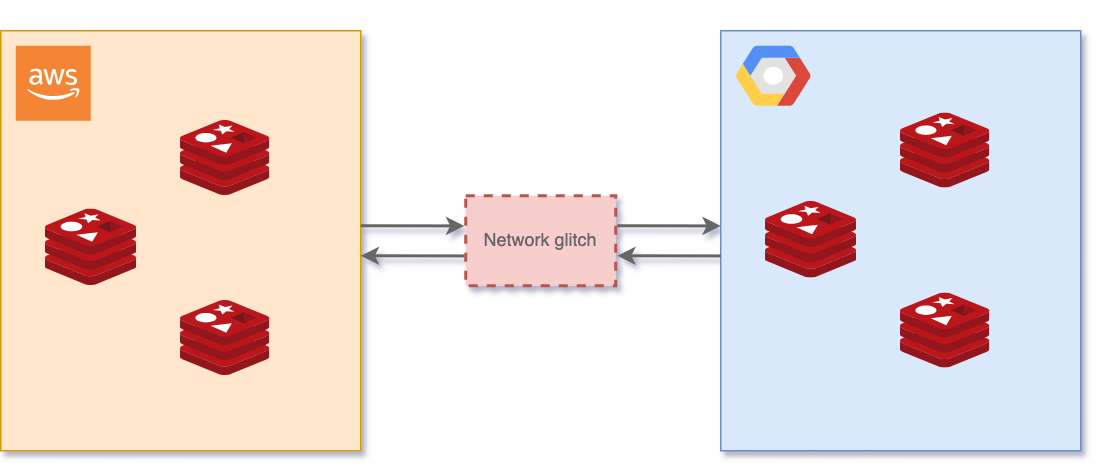

The diagram above was exported from draw.io. Its source (the exported page's mxGraphModel, read from the mxfile embedded in the PNG):
<mxGraphModel dx="954" dy="674" grid="1" gridSize="10" guides="1" tooltips="1" connect="1" arrows="1" fold="1" page="1" pageScale="1" pageWidth="827" pageHeight="1169" math="0" shadow="0">
  <root>
    <mxCell id="0" />
    <mxCell id="1" parent="0" />
    <mxCell id="JrnWknX_qh0OFRoo8AEq-7" value="" style="rounded=0;whiteSpace=wrap;html=1;fillColor=#ffe6cc;strokeColor=#d79b00;" parent="1" vertex="1">
      <mxGeometry x="40" y="80" width="240" height="280" as="geometry" />
    </mxCell>
    <mxCell id="JrnWknX_qh0OFRoo8AEq-9" value="" style="rounded=0;whiteSpace=wrap;html=1;fillColor=#dae8fc;strokeColor=#6c8ebf;" parent="1" vertex="1">
      <mxGeometry x="520" y="80" width="240" height="280" as="geometry" />
    </mxCell>
    <mxCell id="JrnWknX_qh0OFRoo8AEq-6" value="" style="shape=mxgraph.gcp2.google_cloud_platform;fillColor=#F6F6F6;strokeColor=none;shadow=0;gradientColor=none;fontColor=#007FFF;spacingRight=0;spacingLeft=6;" parent="1" vertex="1">
      <mxGeometry x="530" y="90" width="50" height="40" as="geometry" />
    </mxCell>
    <mxCell id="JrnWknX_qh0OFRoo8AEq-3" value="" style="outlineConnect=0;dashed=0;verticalLabelPosition=bottom;verticalAlign=top;align=center;html=1;shape=mxgraph.aws3.cloud_2;fillColor=#F58534;gradientColor=none;" parent="1" vertex="1">
      <mxGeometry x="50" y="90" width="50" height="50" as="geometry" />
    </mxCell>
    <mxCell id="JrnWknX_qh0OFRoo8AEq-29" value="&lt;div&gt;&lt;font color=&quot;#666666&quot;&gt;Network glitch&lt;/font&gt;&lt;/div&gt;" style="rounded=0;whiteSpace=wrap;html=1;dashed=1;strokeColor=#b85450;fillColor=#f8cecc;strokeWidth=2;" parent="1" vertex="1">
      <mxGeometry x="350" y="190" width="100" height="60" as="geometry" />
    </mxCell>
    <mxCell id="JrnWknX_qh0OFRoo8AEq-32" value="" style="endArrow=classic;html=1;rounded=0;fontColor=#666666;entryX=-0.01;entryY=0.133;entryDx=0;entryDy=0;entryPerimeter=0;exitX=1;exitY=0.421;exitDx=0;exitDy=0;exitPerimeter=0;strokeColor=#666666;strokeWidth=2;" parent="1" edge="1">
      <mxGeometry width="50" height="50" relative="1" as="geometry">
        <mxPoint x="451" y="210" as="sourcePoint" />
        <mxPoint x="520" y="210.10000000000002" as="targetPoint" />
      </mxGeometry>
    </mxCell>
    <mxCell id="JrnWknX_qh0OFRoo8AEq-33" value="" style="endArrow=classic;html=1;rounded=0;fontColor=#666666;entryX=-0.01;entryY=0.133;entryDx=0;entryDy=0;entryPerimeter=0;exitX=1;exitY=0.421;exitDx=0;exitDy=0;exitPerimeter=0;strokeWidth=2;strokeColor=#666666;" parent="1" edge="1">
      <mxGeometry width="50" height="50" relative="1" as="geometry">
        <mxPoint x="280" y="210" as="sourcePoint" />
        <mxPoint x="349" y="210.10000000000002" as="targetPoint" />
      </mxGeometry>
    </mxCell>
    <mxCell id="JrnWknX_qh0OFRoo8AEq-34" value="" style="endArrow=none;html=1;rounded=0;fontColor=#666666;entryX=-0.01;entryY=0.133;entryDx=0;entryDy=0;entryPerimeter=0;exitX=1;exitY=0.421;exitDx=0;exitDy=0;exitPerimeter=0;strokeColor=#666666;strokeWidth=2;startArrow=classic;startFill=1;endFill=0;" parent="1" edge="1">
      <mxGeometry width="50" height="50" relative="1" as="geometry">
        <mxPoint x="280" y="230" as="sourcePoint" />
        <mxPoint x="349" y="230.10000000000002" as="targetPoint" />
      </mxGeometry>
    </mxCell>
    <mxCell id="JrnWknX_qh0OFRoo8AEq-35" value="" style="endArrow=none;html=1;rounded=0;fontColor=#666666;entryX=-0.01;entryY=0.133;entryDx=0;entryDy=0;entryPerimeter=0;exitX=1;exitY=0.421;exitDx=0;exitDy=0;exitPerimeter=0;strokeColor=#666666;strokeWidth=2;startArrow=classic;startFill=1;endFill=0;" parent="1" edge="1">
      <mxGeometry width="50" height="50" relative="1" as="geometry">
        <mxPoint x="451" y="230" as="sourcePoint" />
        <mxPoint x="520" y="230.10000000000002" as="targetPoint" />
      </mxGeometry>
    </mxCell>
    <mxCell id="JrnWknX_qh0OFRoo8AEq-39" value="" style="sketch=0;aspect=fixed;html=1;points=[];align=center;image;fontSize=12;image=img/lib/mscae/Cache_Redis_Product.svg;fontColor=#007FFF;gradientColor=none;" parent="1" vertex="1">
      <mxGeometry x="160" y="140" width="59.53" height="50" as="geometry" />
    </mxCell>
    <mxCell id="JrnWknX_qh0OFRoo8AEq-42" value="" style="sketch=0;aspect=fixed;html=1;points=[];align=center;image;fontSize=12;image=img/lib/mscae/Cache_Redis_Product.svg;fontColor=#007FFF;gradientColor=none;opacity=0;" parent="1" vertex="1">
      <mxGeometry x="375" y="60" width="50" height="42" as="geometry" />
    </mxCell>
    <mxCell id="JrnWknX_qh0OFRoo8AEq-43" value="" style="sketch=0;aspect=fixed;html=1;points=[];align=center;image;fontSize=12;image=img/lib/mscae/Cache_Redis_Product.svg;fontColor=#007FFF;gradientColor=none;" parent="1" vertex="1">
      <mxGeometry x="70" y="199" width="60.72" height="51" as="geometry" />
    </mxCell>
    <mxCell id="JrnWknX_qh0OFRoo8AEq-44" value="" style="sketch=0;aspect=fixed;html=1;points=[];align=center;image;fontSize=12;image=img/lib/mscae/Cache_Redis_Product.svg;fontColor=#007FFF;gradientColor=none;" parent="1" vertex="1">
      <mxGeometry x="160" y="260" width="59.53" height="50" as="geometry" />
    </mxCell>
    <mxCell id="JrnWknX_qh0OFRoo8AEq-45" value="" style="sketch=0;aspect=fixed;html=1;points=[];align=center;image;fontSize=12;image=img/lib/mscae/Cache_Redis_Product.svg;fontColor=#007FFF;gradientColor=none;" parent="1" vertex="1">
      <mxGeometry x="640" y="135" width="59.53" height="50" as="geometry" />
    </mxCell>
    <mxCell id="JrnWknX_qh0OFRoo8AEq-46" value="" style="sketch=0;aspect=fixed;html=1;points=[];align=center;image;fontSize=12;image=img/lib/mscae/Cache_Redis_Product.svg;fontColor=#007FFF;gradientColor=none;" parent="1" vertex="1">
      <mxGeometry x="550" y="194" width="60.72" height="51" as="geometry" />
    </mxCell>
    <mxCell id="JrnWknX_qh0OFRoo8AEq-47" value="" style="sketch=0;aspect=fixed;html=1;points=[];align=center;image;fontSize=12;image=img/lib/mscae/Cache_Redis_Product.svg;fontColor=#007FFF;gradientColor=none;" parent="1" vertex="1">
      <mxGeometry x="640" y="255" width="59.53" height="50" as="geometry" />
    </mxCell>
  </root>
</mxGraphModel>